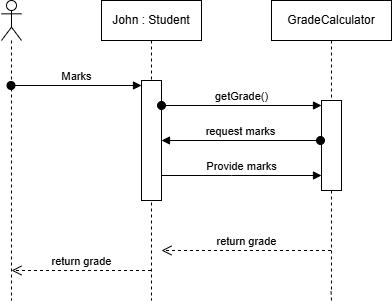

The diagram above was exported from draw.io. Its source (the exported page's mxGraphModel, read from the mxfile embedded in the PNG):
<mxGraphModel dx="1050" dy="522" grid="1" gridSize="10" guides="1" tooltips="1" connect="1" arrows="1" fold="1" page="1" pageScale="1" pageWidth="850" pageHeight="1100" math="0" shadow="0">
  <root>
    <mxCell id="0" />
    <mxCell id="1" parent="0" />
    <mxCell id="aM9ryv3xv72pqoxQDRHE-1" value="John : Student" style="shape=umlLifeline;perimeter=lifelinePerimeter;whiteSpace=wrap;html=1;container=0;dropTarget=0;collapsible=0;recursiveResize=0;outlineConnect=0;portConstraint=eastwest;newEdgeStyle={&quot;edgeStyle&quot;:&quot;elbowEdgeStyle&quot;,&quot;elbow&quot;:&quot;vertical&quot;,&quot;curved&quot;:0,&quot;rounded&quot;:0};" parent="1" vertex="1">
      <mxGeometry x="350" y="30" width="100" height="300" as="geometry" />
    </mxCell>
    <mxCell id="6suBWOrfNj4Q7PH5pkxE-10" value="" style="html=1;points=[[0,0,0,0,5],[0,1,0,0,-5],[1,0,0,0,5],[1,1,0,0,-5]];perimeter=orthogonalPerimeter;outlineConnect=0;targetShapes=umlLifeline;portConstraint=eastwest;newEdgeStyle={&quot;curved&quot;:0,&quot;rounded&quot;:0};" parent="aM9ryv3xv72pqoxQDRHE-1" vertex="1">
      <mxGeometry x="40" y="80" width="20" height="120" as="geometry" />
    </mxCell>
    <mxCell id="aM9ryv3xv72pqoxQDRHE-5" value="GradeCalculator" style="shape=umlLifeline;perimeter=lifelinePerimeter;whiteSpace=wrap;html=1;container=0;dropTarget=0;collapsible=0;recursiveResize=0;outlineConnect=0;portConstraint=eastwest;newEdgeStyle={&quot;edgeStyle&quot;:&quot;elbowEdgeStyle&quot;,&quot;elbow&quot;:&quot;vertical&quot;,&quot;curved&quot;:0,&quot;rounded&quot;:0};" parent="1" vertex="1">
      <mxGeometry x="520" y="30" width="120" height="290" as="geometry" />
    </mxCell>
    <mxCell id="6suBWOrfNj4Q7PH5pkxE-12" value="" style="html=1;points=[[0,0,0,0,5],[0,1,0,0,-5],[1,0,0,0,5],[1,1,0,0,-5]];perimeter=orthogonalPerimeter;outlineConnect=0;targetShapes=umlLifeline;portConstraint=eastwest;newEdgeStyle={&quot;curved&quot;:0,&quot;rounded&quot;:0};" parent="aM9ryv3xv72pqoxQDRHE-5" vertex="1">
      <mxGeometry x="50" y="100" width="20" height="90" as="geometry" />
    </mxCell>
    <mxCell id="IKTZiCbNk1KA-WIibMUF-6" value="" style="endArrow=none;dashed=1;html=1;rounded=0;" parent="1" target="aM9ryv3xv72pqoxQDRHE-5" edge="1">
      <mxGeometry width="50" height="50" relative="1" as="geometry">
        <mxPoint x="580" y="330" as="sourcePoint" />
        <mxPoint x="280" y="320" as="targetPoint" />
      </mxGeometry>
    </mxCell>
    <mxCell id="6suBWOrfNj4Q7PH5pkxE-4" value="" style="shape=umlLifeline;perimeter=lifelinePerimeter;whiteSpace=wrap;html=1;container=1;dropTarget=0;collapsible=0;recursiveResize=0;outlineConnect=0;portConstraint=eastwest;newEdgeStyle={&quot;curved&quot;:0,&quot;rounded&quot;:0};participant=umlActor;" parent="1" vertex="1">
      <mxGeometry x="250" y="30" width="20" height="300" as="geometry" />
    </mxCell>
    <mxCell id="6suBWOrfNj4Q7PH5pkxE-11" value="Marks" style="html=1;verticalAlign=bottom;startArrow=oval;endArrow=block;startSize=8;curved=0;rounded=0;entryX=0;entryY=0;entryDx=0;entryDy=5;" parent="1" source="6suBWOrfNj4Q7PH5pkxE-4" target="6suBWOrfNj4Q7PH5pkxE-10" edge="1">
      <mxGeometry relative="1" as="geometry">
        <mxPoint x="320" y="115" as="sourcePoint" />
      </mxGeometry>
    </mxCell>
    <mxCell id="6suBWOrfNj4Q7PH5pkxE-13" value="getGrade()" style="html=1;verticalAlign=bottom;startArrow=oval;endArrow=block;startSize=8;curved=0;rounded=0;entryX=0;entryY=0;entryDx=0;entryDy=5;" parent="1" source="6suBWOrfNj4Q7PH5pkxE-10" target="6suBWOrfNj4Q7PH5pkxE-12" edge="1">
      <mxGeometry relative="1" as="geometry">
        <mxPoint x="510" y="165" as="sourcePoint" />
      </mxGeometry>
    </mxCell>
    <mxCell id="6suBWOrfNj4Q7PH5pkxE-16" value="request marks" style="html=1;verticalAlign=bottom;startArrow=oval;endArrow=block;startSize=8;curved=0;rounded=0;" parent="1" edge="1">
      <mxGeometry relative="1" as="geometry">
        <mxPoint x="569" y="170" as="sourcePoint" />
        <mxPoint x="410" y="170" as="targetPoint" />
        <Array as="points" />
      </mxGeometry>
    </mxCell>
    <mxCell id="6suBWOrfNj4Q7PH5pkxE-18" value="return grade" style="html=1;verticalAlign=bottom;endArrow=open;dashed=1;endSize=8;curved=0;rounded=0;" parent="1" source="aM9ryv3xv72pqoxQDRHE-5" edge="1">
      <mxGeometry relative="1" as="geometry">
        <mxPoint x="490" y="280" as="sourcePoint" />
        <mxPoint x="410" y="280" as="targetPoint" />
      </mxGeometry>
    </mxCell>
    <mxCell id="6suBWOrfNj4Q7PH5pkxE-19" value="return grade" style="html=1;verticalAlign=bottom;endArrow=open;dashed=1;endSize=8;curved=0;rounded=0;" parent="1" source="aM9ryv3xv72pqoxQDRHE-1" edge="1">
      <mxGeometry relative="1" as="geometry">
        <mxPoint x="340" y="300" as="sourcePoint" />
        <mxPoint x="260" y="300" as="targetPoint" />
      </mxGeometry>
    </mxCell>
    <mxCell id="pyMcOU6IaSQx9KymZSb3-1" value="Provide marks" style="html=1;verticalAlign=bottom;endArrow=block;curved=0;rounded=0;" edge="1" parent="1" source="6suBWOrfNj4Q7PH5pkxE-10" target="6suBWOrfNj4Q7PH5pkxE-12">
      <mxGeometry width="80" relative="1" as="geometry">
        <mxPoint x="380" y="270" as="sourcePoint" />
        <mxPoint x="460" y="270" as="targetPoint" />
        <Array as="points">
          <mxPoint x="480" y="205" />
        </Array>
      </mxGeometry>
    </mxCell>
  </root>
</mxGraphModel>